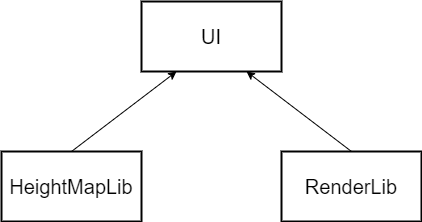

The diagram above was exported from draw.io. Its source (the exported page's mxGraphModel, read from the mxfile embedded in the PNG):
<mxGraphModel dx="1102" dy="865" grid="1" gridSize="10" guides="1" tooltips="1" connect="1" arrows="1" fold="1" page="1" pageScale="1" pageWidth="1169" pageHeight="827" math="0" shadow="0">
  <root>
    <mxCell id="0" />
    <mxCell id="1" parent="0" />
    <mxCell id="lEho1rcTMl12iZtTq2Aj-1" value="&lt;font style=&quot;font-size: 20px&quot;&gt;UI&lt;/font&gt;" style="rounded=0;whiteSpace=wrap;html=1;absoluteArcSize=1;arcSize=14;strokeWidth=2;" vertex="1" parent="1">
      <mxGeometry x="460" y="280" width="140" height="70" as="geometry" />
    </mxCell>
    <mxCell id="lEho1rcTMl12iZtTq2Aj-4" style="rounded=0;orthogonalLoop=1;jettySize=auto;html=1;exitX=0.5;exitY=0;exitDx=0;exitDy=0;entryX=0.25;entryY=1;entryDx=0;entryDy=0;" edge="1" parent="1" source="lEho1rcTMl12iZtTq2Aj-2" target="lEho1rcTMl12iZtTq2Aj-1">
      <mxGeometry relative="1" as="geometry" />
    </mxCell>
    <mxCell id="lEho1rcTMl12iZtTq2Aj-2" value="&lt;font style=&quot;font-size: 20px&quot;&gt;HeightMapLib&lt;/font&gt;" style="rounded=0;whiteSpace=wrap;html=1;absoluteArcSize=1;arcSize=14;strokeWidth=2;" vertex="1" parent="1">
      <mxGeometry x="320" y="430" width="140" height="70" as="geometry" />
    </mxCell>
    <mxCell id="lEho1rcTMl12iZtTq2Aj-5" style="edgeStyle=none;rounded=0;orthogonalLoop=1;jettySize=auto;html=1;exitX=0.5;exitY=0;exitDx=0;exitDy=0;entryX=0.75;entryY=1;entryDx=0;entryDy=0;" edge="1" parent="1" source="lEho1rcTMl12iZtTq2Aj-3" target="lEho1rcTMl12iZtTq2Aj-1">
      <mxGeometry relative="1" as="geometry" />
    </mxCell>
    <mxCell id="lEho1rcTMl12iZtTq2Aj-3" value="&lt;font style=&quot;font-size: 20px&quot;&gt;RenderLib&lt;/font&gt;" style="rounded=0;whiteSpace=wrap;html=1;absoluteArcSize=1;arcSize=14;strokeWidth=2;" vertex="1" parent="1">
      <mxGeometry x="600" y="430" width="140" height="70" as="geometry" />
    </mxCell>
  </root>
</mxGraphModel>